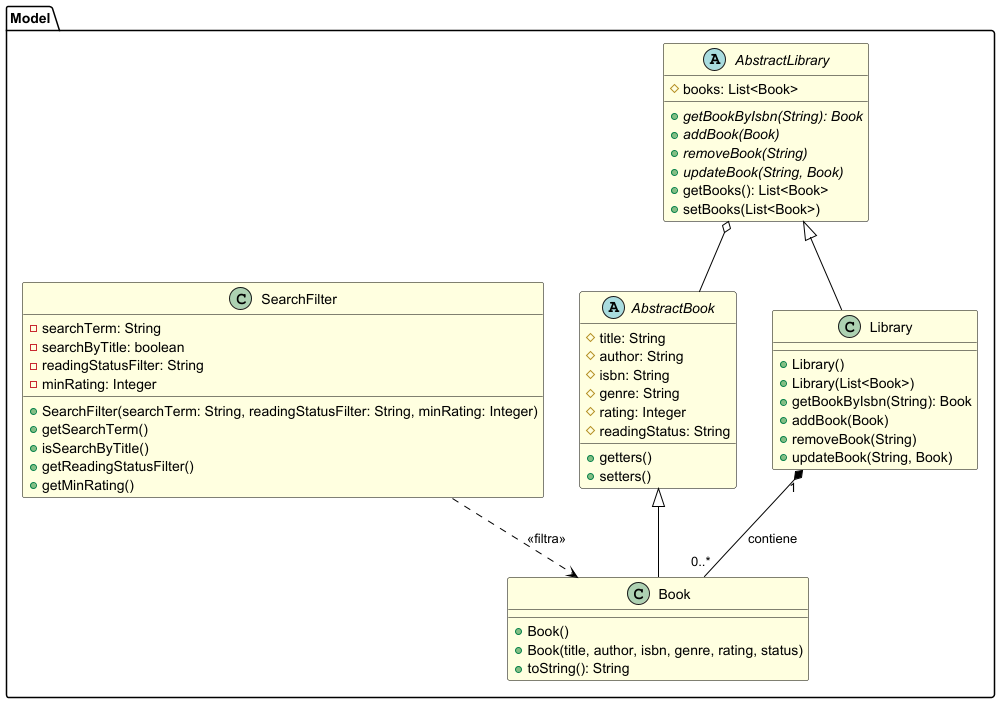

The diagram above was rendered by PlantUML. Its source (embedded in the PNG):
@startuml Model Component Diagram

skinparam class {
    BackgroundColor LightYellow
    BorderColor Black
    ArrowColor Black
}

package "Model" {
    abstract class AbstractBook {
        # title: String
        # author: String
        # isbn: String
        # genre: String
        # rating: Integer
        # readingStatus: String
        + getters()
        + setters()
    }

    abstract class AbstractLibrary {
        # books: List<Book>
        + {abstract} getBookByIsbn(String): Book
        + {abstract} addBook(Book)
        + {abstract} removeBook(String)
        + {abstract} updateBook(String, Book)
        + getBooks(): List<Book>
        + setBooks(List<Book>)
    }

    class Book {
        + Book()
        + Book(title, author, isbn, genre, rating, status)
        + toString(): String
    }

    class Library {
        + Library()
        + Library(List<Book>)
        + getBookByIsbn(String): Book
        + addBook(Book)
        + removeBook(String)
        + updateBook(String, Book)
    }

    class SearchFilter {
        - searchTerm: String
        - searchByTitle: boolean
        - readingStatusFilter: String
        - minRating: Integer
        + SearchFilter(searchTerm: String, readingStatusFilter: String, minRating: Integer)
        + getSearchTerm()
        + isSearchByTitle()
        + getReadingStatusFilter()
        + getMinRating()
    }
}

' Relazioni
AbstractLibrary <|-- Library
AbstractBook <|-- Book
Library "1" *-- "0..*" Book : contiene
SearchFilter ..> Book : << filtra >>
AbstractLibrary o-- AbstractBook

@enduml